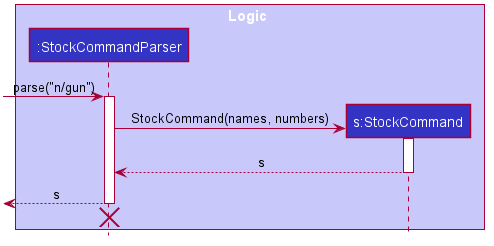

The diagram above was rendered by PlantUML. Its source (embedded in the PNG):
@startuml








skinparam BackgroundColor #FFFFFFF

skinparam Shadowing false

skinparam Class {
    FontColor #FFFFFF
    BorderThickness 1
    BorderColor #FFFFFF
    StereotypeFontColor #FFFFFF
    FontName Arial
}

skinparam Actor {
    BorderColor #000000
    Color #000000
    FontName Arial
}

skinparam Sequence {
    MessageAlign center
    BoxFontSize 15
    BoxPadding 0
    BoxFontColor #FFFFFF
    FontName Arial
}

skinparam Participant {
    FontColor #FFFFFFF
    Padding 20
}

skinparam MinClassWidth 50
skinparam ParticipantPadding 10
skinparam Shadowing false
skinparam DefaultTextAlignment center
skinparam packageStyle Rectangle

hide footbox
hide members
hide circle

box Logic #C8C8FA

participant ":StockCommandParser" as StockCommandParser #3333C4
participant "s:StockCommand" as StockCommand #3333C4
end box

[-> StockCommandParser : parse("n/gun")
activate StockCommandParser

create StockCommand
StockCommandParser -> StockCommand : StockCommand(names, numbers)
activate StockCommand

StockCommand --> StockCommandParser : s
deactivate StockCommand

[<--StockCommandParser : s
deactivate StockCommandParser
[<-[hidden]- StockCommandParser
destroy StockCommandParser

@enduml